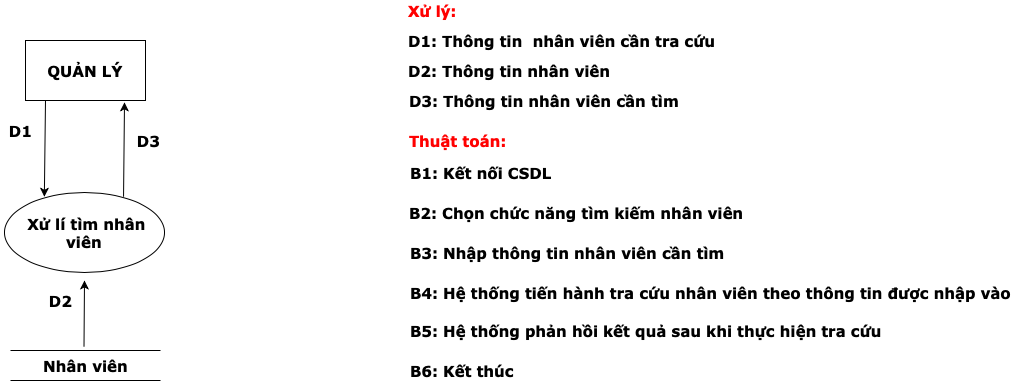

The diagram above was exported from draw.io. Its source (the exported page's mxGraphModel, read from the mxfile embedded in the PNG):
<mxGraphModel dx="897" dy="418" grid="1" gridSize="10" guides="1" tooltips="1" connect="1" arrows="1" fold="1" page="1" pageScale="1" pageWidth="827" pageHeight="1169" math="0" shadow="0">
  <root>
    <mxCell id="rLXMLpe3iznO0HgJpYSX-0" />
    <mxCell id="rLXMLpe3iznO0HgJpYSX-1" parent="rLXMLpe3iznO0HgJpYSX-0" />
    <mxCell id="AhSqP228-ZH-6k-jwMtm-0" value="&amp;nbsp;Xử lí tìm nhân viên" style="ellipse;whiteSpace=wrap;html=1;fontStyle=1;fontFamily=Verdana;fontSize=15;" parent="rLXMLpe3iznO0HgJpYSX-1" vertex="1">
      <mxGeometry x="319" y="212" width="160" height="80" as="geometry" />
    </mxCell>
    <mxCell id="AhSqP228-ZH-6k-jwMtm-1" value="QUẢN LÝ" style="rounded=0;whiteSpace=wrap;html=1;fontStyle=1;fontFamily=Verdana;fontSize=15;" parent="rLXMLpe3iznO0HgJpYSX-1" vertex="1">
      <mxGeometry x="340" y="60" width="120" height="60" as="geometry" />
    </mxCell>
    <mxCell id="AhSqP228-ZH-6k-jwMtm-2" value="Nhân viên" style="html=1;dashed=0;whitespace=wrap;shape=partialRectangle;right=0;left=0;fontStyle=1;fontFamily=Verdana;fontSize=15;" parent="rLXMLpe3iznO0HgJpYSX-1" vertex="1">
      <mxGeometry x="325" y="370" width="150" height="30" as="geometry" />
    </mxCell>
    <mxCell id="AhSqP228-ZH-6k-jwMtm-3" value="" style="endArrow=classic;html=1;entryX=0.249;entryY=0.053;entryDx=0;entryDy=0;entryPerimeter=0;fontStyle=1;fontFamily=Verdana;fontSize=15;" parent="rLXMLpe3iznO0HgJpYSX-1" target="AhSqP228-ZH-6k-jwMtm-0" edge="1">
      <mxGeometry width="50" height="50" relative="1" as="geometry">
        <mxPoint x="360" y="120" as="sourcePoint" />
        <mxPoint x="400" y="160" as="targetPoint" />
      </mxGeometry>
    </mxCell>
    <mxCell id="AhSqP228-ZH-6k-jwMtm-4" value="" style="endArrow=classic;html=1;exitX=0.744;exitY=0.053;exitDx=0;exitDy=0;exitPerimeter=0;entryX=0.825;entryY=1.031;entryDx=0;entryDy=0;entryPerimeter=0;fontStyle=1;fontFamily=Verdana;fontSize=15;" parent="rLXMLpe3iznO0HgJpYSX-1" source="AhSqP228-ZH-6k-jwMtm-0" target="AhSqP228-ZH-6k-jwMtm-1" edge="1">
      <mxGeometry width="50" height="50" relative="1" as="geometry">
        <mxPoint x="450.15999999999997" y="125.76" as="sourcePoint" />
        <mxPoint x="490" y="180" as="targetPoint" />
      </mxGeometry>
    </mxCell>
    <mxCell id="AhSqP228-ZH-6k-jwMtm-5" value="" style="endArrow=classic;html=1;entryX=0.249;entryY=0.053;entryDx=0;entryDy=0;entryPerimeter=0;fontStyle=1;fontFamily=Verdana;fontSize=15;" parent="rLXMLpe3iznO0HgJpYSX-1" edge="1">
      <mxGeometry width="50" height="50" relative="1" as="geometry">
        <mxPoint x="398.5000000000002" y="366.2400000000001" as="sourcePoint" />
        <mxPoint x="399" y="300" as="targetPoint" />
      </mxGeometry>
    </mxCell>
    <mxCell id="AhSqP228-ZH-6k-jwMtm-6" value="D2" style="text;html=1;align=center;verticalAlign=middle;resizable=0;points=[];autosize=1;fontStyle=1;fontFamily=Verdana;fontSize=15;" parent="rLXMLpe3iznO0HgJpYSX-1" vertex="1">
      <mxGeometry x="355" y="310" width="40" height="20" as="geometry" />
    </mxCell>
    <mxCell id="AhSqP228-ZH-6k-jwMtm-7" value="D3" style="text;html=1;align=center;verticalAlign=middle;resizable=0;points=[];autosize=1;fontStyle=1;fontFamily=Verdana;fontSize=15;" parent="rLXMLpe3iznO0HgJpYSX-1" vertex="1">
      <mxGeometry x="443" y="150" width="40" height="20" as="geometry" />
    </mxCell>
    <mxCell id="AhSqP228-ZH-6k-jwMtm-8" value="D1" style="text;html=1;align=center;verticalAlign=middle;resizable=0;points=[];autosize=1;fontStyle=1;fontFamily=Verdana;fontSize=15;" parent="rLXMLpe3iznO0HgJpYSX-1" vertex="1">
      <mxGeometry x="315" y="140" width="40" height="20" as="geometry" />
    </mxCell>
    <mxCell id="AhSqP228-ZH-6k-jwMtm-9" value="Xử lý:" style="text;html=1;align=left;verticalAlign=middle;resizable=0;points=[];autosize=1;fontSize=15;fontFamily=Verdana;fontStyle=1;fontColor=#FF0000;" parent="rLXMLpe3iznO0HgJpYSX-1" vertex="1">
      <mxGeometry x="721" y="20" width="60" height="20" as="geometry" />
    </mxCell>
    <mxCell id="AhSqP228-ZH-6k-jwMtm-10" value="Thuật toán:" style="text;html=1;align=left;verticalAlign=middle;resizable=0;points=[];autosize=1;fontSize=15;fontFamily=Verdana;fontStyle=1;fontColor=#FF0000;" parent="rLXMLpe3iznO0HgJpYSX-1" vertex="1">
      <mxGeometry x="722" y="150" width="110" height="20" as="geometry" />
    </mxCell>
    <mxCell id="AhSqP228-ZH-6k-jwMtm-11" value="B1: Kết nối CSDL" style="text;html=1;align=left;verticalAlign=middle;resizable=0;points=[];autosize=1;fontSize=15;fontFamily=Verdana;fontStyle=1" parent="rLXMLpe3iznO0HgJpYSX-1" vertex="1">
      <mxGeometry x="723" y="182" width="160" height="20" as="geometry" />
    </mxCell>
    <mxCell id="AhSqP228-ZH-6k-jwMtm-12" value="B2:&amp;nbsp;Chọn chức năng tìm kiếm&amp;nbsp;&lt;span style=&quot;text-align: center&quot;&gt;nhân viên&lt;/span&gt;" style="text;html=1;align=left;verticalAlign=middle;resizable=0;points=[];autosize=1;fontSize=15;fontFamily=Verdana;fontStyle=1" parent="rLXMLpe3iznO0HgJpYSX-1" vertex="1">
      <mxGeometry x="722" y="222" width="350" height="20" as="geometry" />
    </mxCell>
    <mxCell id="AhSqP228-ZH-6k-jwMtm-13" value="B3: Nhập thông tin&amp;nbsp;&lt;span style=&quot;text-align: center&quot;&gt;nhân viên&lt;/span&gt;&amp;nbsp;cần tìm" style="text;html=1;align=left;verticalAlign=middle;resizable=0;points=[];autosize=1;fontSize=15;fontFamily=Verdana;fontStyle=1" parent="rLXMLpe3iznO0HgJpYSX-1" vertex="1">
      <mxGeometry x="723" y="262" width="330" height="20" as="geometry" />
    </mxCell>
    <mxCell id="AhSqP228-ZH-6k-jwMtm-14" value="B4: Hệ thống tiến hành tra cứu&amp;nbsp;&lt;span style=&quot;text-align: center&quot;&gt;nhân viên&amp;nbsp;&lt;/span&gt;theo thông tin được nhập vào" style="text;html=1;align=left;verticalAlign=middle;resizable=0;points=[];autosize=1;fontSize=15;fontFamily=Verdana;fontStyle=1" parent="rLXMLpe3iznO0HgJpYSX-1" vertex="1">
      <mxGeometry x="723" y="302" width="620" height="20" as="geometry" />
    </mxCell>
    <mxCell id="AhSqP228-ZH-6k-jwMtm-15" value="B5: Hệ thống phản hồi kết quả sau khi thực hiện tra cứu" style="text;html=1;align=left;verticalAlign=middle;resizable=0;points=[];autosize=1;fontSize=15;fontFamily=Verdana;fontStyle=1" parent="rLXMLpe3iznO0HgJpYSX-1" vertex="1">
      <mxGeometry x="723" y="340" width="490" height="20" as="geometry" />
    </mxCell>
    <mxCell id="AhSqP228-ZH-6k-jwMtm-16" value="B6: Kết thúc" style="text;html=1;align=left;verticalAlign=middle;resizable=0;points=[];autosize=1;fontSize=15;fontFamily=Verdana;fontStyle=1" parent="rLXMLpe3iznO0HgJpYSX-1" vertex="1">
      <mxGeometry x="723" y="380" width="120" height="20" as="geometry" />
    </mxCell>
    <mxCell id="AhSqP228-ZH-6k-jwMtm-17" value="D1: Thông tin&amp;nbsp;&amp;nbsp;&lt;span style=&quot;text-align: center&quot;&gt;nhân viên&amp;nbsp;&lt;/span&gt;cần tra cứu" style="text;html=1;align=left;verticalAlign=middle;resizable=0;points=[];autosize=1;fontSize=15;fontFamily=Verdana;fontStyle=1" parent="rLXMLpe3iznO0HgJpYSX-1" vertex="1">
      <mxGeometry x="721" y="50" width="320" height="20" as="geometry" />
    </mxCell>
    <mxCell id="AhSqP228-ZH-6k-jwMtm-18" value="D3: Thông tin&amp;nbsp;&lt;span style=&quot;text-align: center&quot;&gt;nhân viên&amp;nbsp;&lt;/span&gt;cần tìm" style="text;html=1;align=left;verticalAlign=middle;resizable=0;points=[];autosize=1;fontSize=15;fontFamily=Verdana;fontStyle=1" parent="rLXMLpe3iznO0HgJpYSX-1" vertex="1">
      <mxGeometry x="722" y="110" width="290" height="20" as="geometry" />
    </mxCell>
    <mxCell id="AhSqP228-ZH-6k-jwMtm-19" value="D2: Thông tin&amp;nbsp;&lt;span style=&quot;text-align: center&quot;&gt;nhân viên&lt;/span&gt;" style="text;html=1;align=left;verticalAlign=middle;resizable=0;points=[];autosize=1;fontSize=15;fontFamily=Verdana;fontStyle=1" parent="rLXMLpe3iznO0HgJpYSX-1" vertex="1">
      <mxGeometry x="721" y="80" width="220" height="20" as="geometry" />
    </mxCell>
  </root>
</mxGraphModel>